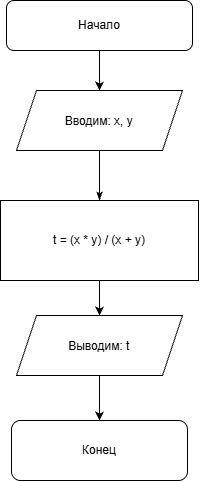

The diagram above was exported from draw.io. Its source (the exported page's mxGraphModel, read from the mxfile embedded in the PNG):
<mxGraphModel dx="1414" dy="777" grid="1" gridSize="10" guides="1" tooltips="1" connect="1" arrows="1" fold="1" page="1" pageScale="1" pageWidth="827" pageHeight="1169" math="0" shadow="0">
  <root>
    <mxCell id="0" />
    <mxCell id="1" parent="0" />
    <mxCell id="iRyTw4o9piJ6qwBAyjDM-11" edge="1" parent="1" source="iRyTw4o9piJ6qwBAyjDM-3" style="edgeStyle=orthogonalEdgeStyle;rounded=0;orthogonalLoop=1;jettySize=auto;html=1;" target="iRyTw4o9piJ6qwBAyjDM-4" value="">
      <mxGeometry relative="1" as="geometry" />
    </mxCell>
    <mxCell id="iRyTw4o9piJ6qwBAyjDM-3" parent="1" style="rounded=1;whiteSpace=wrap;html=1;labelBackgroundColor=none;" value="Начало" vertex="1">
      <mxGeometry height="50" width="186" x="300" y="230" as="geometry" />
    </mxCell>
    <mxCell id="iRyTw4o9piJ6qwBAyjDM-4" parent="1" style="shape=parallelogram;perimeter=parallelogramPerimeter;whiteSpace=wrap;html=1;shapeInside=1;fixedSize=1;labelBackgroundColor=none;" value="&lt;br&gt;Вводим: x, y&lt;br&gt;&lt;div&gt;&lt;br&gt;&lt;/div&gt;&lt;div&gt;&lt;br&gt;&lt;/div&gt;" vertex="1">
      <mxGeometry height="60" width="166" x="310" y="320" as="geometry" />
    </mxCell>
    <mxCell id="iRyTw4o9piJ6qwBAyjDM-12" edge="1" parent="1" source="iRyTw4o9piJ6qwBAyjDM-6" style="edgeStyle=orthogonalEdgeStyle;rounded=0;orthogonalLoop=1;jettySize=auto;html=1;" target="iRyTw4o9piJ6qwBAyjDM-9" value="">
      <mxGeometry relative="1" as="geometry" />
    </mxCell>
    <mxCell id="iRyTw4o9piJ6qwBAyjDM-6" parent="1" style="rounded=0;whiteSpace=wrap;html=1;labelBackgroundColor=none;" value="t = (x * y) / (x + y)" vertex="1">
      <mxGeometry height="80" width="198" x="294" y="430" as="geometry" />
    </mxCell>
    <mxCell id="iRyTw4o9piJ6qwBAyjDM-7" parent="1" style="rounded=1;whiteSpace=wrap;html=1;labelBackgroundColor=none;" value="Конец" vertex="1">
      <mxGeometry height="60" width="176" x="305" y="650" as="geometry" />
    </mxCell>
    <mxCell id="iRyTw4o9piJ6qwBAyjDM-13" edge="1" parent="1" source="iRyTw4o9piJ6qwBAyjDM-9" style="edgeStyle=orthogonalEdgeStyle;rounded=0;orthogonalLoop=1;jettySize=auto;html=1;" target="iRyTw4o9piJ6qwBAyjDM-7" value="">
      <mxGeometry relative="1" as="geometry" />
    </mxCell>
    <mxCell id="iRyTw4o9piJ6qwBAyjDM-9" parent="1" style="shape=parallelogram;perimeter=parallelogramPerimeter;whiteSpace=wrap;html=1;shapeInside=1;fixedSize=1;labelBackgroundColor=none;" value="&lt;div&gt;&lt;br&gt;&lt;/div&gt;&lt;div&gt;Выводим: t&lt;/div&gt;" vertex="1">
      <mxGeometry height="60" width="166" x="310" y="545" as="geometry" />
    </mxCell>
    <mxCell id="iRyTw4o9piJ6qwBAyjDM-10" edge="1" parent="1" source="iRyTw4o9piJ6qwBAyjDM-6" style="endArrow=none;html=1;rounded=0;entryX=0.5;entryY=1;entryDx=0;entryDy=0;exitX=0.5;exitY=0;exitDx=0;exitDy=0;endFill=0;startArrow=classicThin;startFill=1;" target="iRyTw4o9piJ6qwBAyjDM-4" value="">
      <mxGeometry height="50" relative="1" width="50" as="geometry">
        <mxPoint x="390" y="430" as="sourcePoint" />
        <mxPoint x="440" y="380" as="targetPoint" />
      </mxGeometry>
    </mxCell>
  </root>
</mxGraphModel>